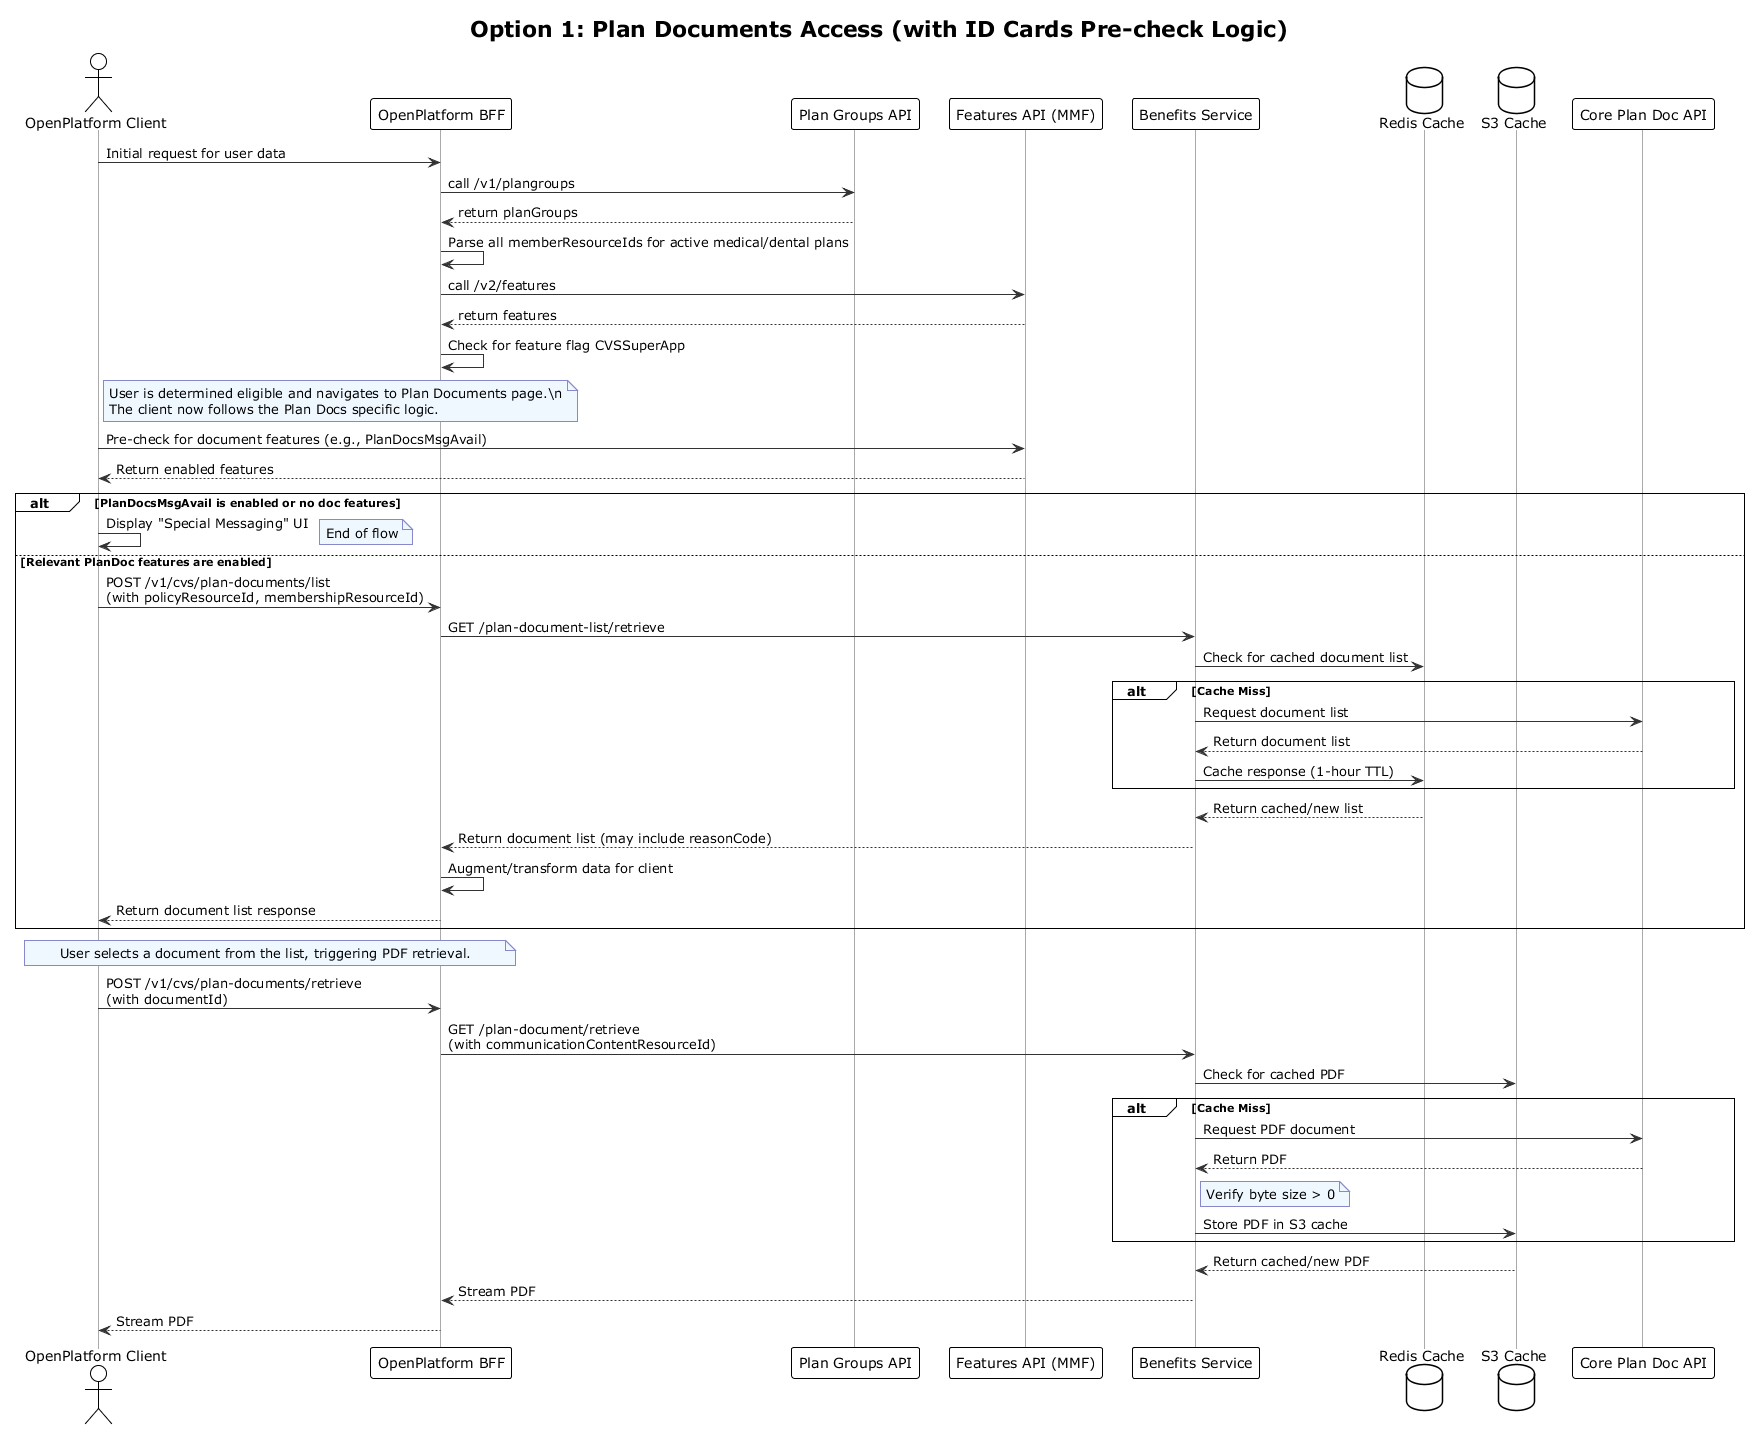

The diagram above was rendered by PlantUML. Its source (embedded in the PNG):
@startuml
!theme plain

title Option 1: Plan Documents Access (with ID Cards Pre-check Logic)

actor "OpenPlatform Client" as Client
participant "OpenPlatform BFF" as BFF
participant "Plan Groups API" as PlanGroups
participant "Features API (MMF)" as Features
participant "Benefits Service" as Benefits
database "Redis Cache" as Redis
database "S3 Cache" as S3
participant "Core Plan Doc API" as CoreAPI

skinparam sequence {
    ParticipantBorderColor #555
    ParticipantBackgroundColor #f0f0f0
    ActorBorderColor #555
    ArrowColor #333
    LifeLineBorderColor #aaa
    BoxBorderColor #555
    BoxBackgroundColor #fafafa
}

skinparam note {
    BackgroundColor #f0f8ff
    BorderColor #88c
}

box "Initial Eligibility & Grouping (from ID Cards flow)" #LightBlue
    Client -> BFF : Initial request for user data
    BFF -> PlanGroups : call /v1/plangroups
    PlanGroups --> BFF : return planGroups
    BFF -> BFF : Parse all memberResourceIds for active medical/dental plans
    BFF -> Features : call /v2/features
    Features --> BFF : return features
    BFF -> BFF : Check for feature flag CVSSuperApp
end box

note right of Client
  User is determined eligible and navigates to Plan Documents page.\n
  The client now follows the Plan Docs specific logic.
end note

box "Feature Check & List Retrieval (Plan Docs Flow)" #LightGreen
    Client -> Features : Pre-check for document features (e.g., PlanDocsMsgAvail)
    Features --> Client : Return enabled features

    alt PlanDocsMsgAvail is enabled or no doc features
        Client -> Client : Display "Special Messaging" UI
        note right : End of flow
    else Relevant PlanDoc features are enabled
        Client -> BFF : POST /v1/cvs/plan-documents/list\n(with policyResourceId, membershipResourceId)
        BFF -> Benefits : GET /plan-document-list/retrieve
        Benefits -> Redis : Check for cached document list

        alt Cache Miss
            Benefits -> CoreAPI : Request document list
            CoreAPI --> Benefits : Return document list
            Benefits -> Redis : Cache response (1-hour TTL)
        end

        Redis --> Benefits : Return cached/new list
        Benefits --> BFF : Return document list (may include reasonCode)
        BFF -> BFF : Augment/transform data for client
        BFF --> Client : Return document list response
    end
end box

box "PDF Retrieval" #LightCoral
    note over Client, BFF : User selects a document from the list, triggering PDF retrieval.
    Client -> BFF : POST /v1/cvs/plan-documents/retrieve\n(with documentId)
    BFF -> Benefits : GET /plan-document/retrieve\n(with communicationContentResourceId)
    Benefits -> S3 : Check for cached PDF

    alt Cache Miss
        Benefits -> CoreAPI : Request PDF document
        CoreAPI --> Benefits : Return PDF
        note right of Benefits : Verify byte size > 0
        Benefits -> S3 : Store PDF in S3 cache
    end

    S3 --> Benefits : Return cached/new PDF
    Benefits --> BFF : Stream PDF
    BFF --> Client : Stream PDF
end box
@enduml